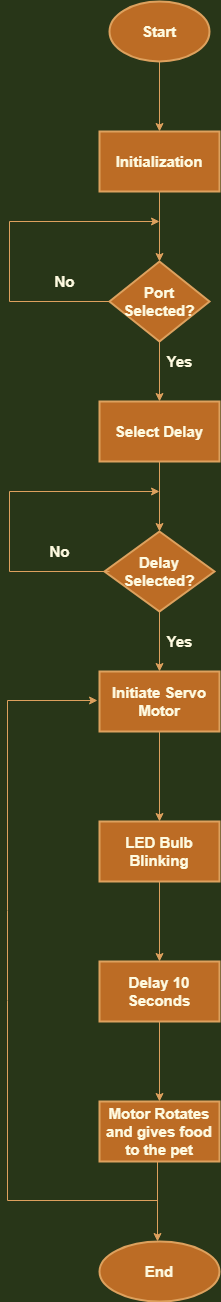

The diagram above was exported from draw.io. Its source (the exported page's mxGraphModel, read from the mxfile embedded in the PNG):
<mxGraphModel dx="868" dy="482" grid="1" gridSize="10" guides="1" tooltips="1" connect="1" arrows="1" fold="1" page="1" pageScale="1" pageWidth="1600" pageHeight="1200" background="#283618" math="0" shadow="0">
  <root>
    <mxCell id="0" />
    <mxCell id="1" parent="0" />
    <mxCell id="Ot--nakingyahloRNgqk-1" value="" style="edgeStyle=orthogonalEdgeStyle;orthogonalLoop=1;jettySize=auto;html=1;fontSize=15;fontStyle=1;rounded=0;labelBackgroundColor=#283618;strokeColor=#DDA15E;fontColor=#FEFAE0;" parent="1" source="Ot--nakingyahloRNgqk-2" target="Ot--nakingyahloRNgqk-4" edge="1">
      <mxGeometry relative="1" as="geometry" />
    </mxCell>
    <mxCell id="Ot--nakingyahloRNgqk-2" value="Start" style="strokeWidth=2;html=1;shape=mxgraph.flowchart.start_1;whiteSpace=wrap;fontSize=15;fontStyle=1;rounded=0;fillColor=#BC6C25;strokeColor=#DDA15E;fontColor=#FEFAE0;" parent="1" vertex="1">
      <mxGeometry x="502" y="100" width="100" height="60" as="geometry" />
    </mxCell>
    <mxCell id="Ot--nakingyahloRNgqk-3" value="" style="edgeStyle=orthogonalEdgeStyle;orthogonalLoop=1;jettySize=auto;html=1;fontSize=15;fontStyle=1;rounded=0;labelBackgroundColor=#283618;strokeColor=#DDA15E;fontColor=#FEFAE0;" parent="1" source="Ot--nakingyahloRNgqk-4" target="Ot--nakingyahloRNgqk-7" edge="1">
      <mxGeometry relative="1" as="geometry" />
    </mxCell>
    <mxCell id="Ot--nakingyahloRNgqk-4" value="Initialization" style="whiteSpace=wrap;html=1;strokeWidth=2;fontSize=15;fontStyle=1;rounded=0;fillColor=#BC6C25;strokeColor=#DDA15E;fontColor=#FEFAE0;" parent="1" vertex="1">
      <mxGeometry x="492" y="230" width="120" height="60" as="geometry" />
    </mxCell>
    <mxCell id="Ot--nakingyahloRNgqk-5" style="edgeStyle=orthogonalEdgeStyle;orthogonalLoop=1;jettySize=auto;html=1;exitX=0;exitY=0.5;exitDx=0;exitDy=0;fontSize=15;fontStyle=1;rounded=0;labelBackgroundColor=#283618;strokeColor=#DDA15E;fontColor=#FEFAE0;" parent="1" source="Ot--nakingyahloRNgqk-7" edge="1">
      <mxGeometry relative="1" as="geometry">
        <mxPoint x="552" y="320" as="targetPoint" />
        <Array as="points">
          <mxPoint x="402" y="400" />
          <mxPoint x="402" y="320" />
        </Array>
      </mxGeometry>
    </mxCell>
    <mxCell id="Ot--nakingyahloRNgqk-6" value="" style="edgeStyle=orthogonalEdgeStyle;orthogonalLoop=1;jettySize=auto;html=1;fontSize=15;fontStyle=1;rounded=0;labelBackgroundColor=#283618;strokeColor=#DDA15E;fontColor=#FEFAE0;" parent="1" source="Ot--nakingyahloRNgqk-7" target="Ot--nakingyahloRNgqk-10" edge="1">
      <mxGeometry relative="1" as="geometry" />
    </mxCell>
    <mxCell id="Ot--nakingyahloRNgqk-7" value="Port Selected?" style="rhombus;whiteSpace=wrap;html=1;strokeWidth=2;fontSize=15;fontStyle=1;rounded=0;fillColor=#BC6C25;strokeColor=#DDA15E;fontColor=#FEFAE0;" parent="1" vertex="1">
      <mxGeometry x="502" y="360" width="100" height="80" as="geometry" />
    </mxCell>
    <mxCell id="Ot--nakingyahloRNgqk-8" value="No" style="text;html=1;align=center;verticalAlign=middle;resizable=0;points=[];autosize=1;fontSize=15;fontStyle=1;rounded=0;fontColor=#FEFAE0;" parent="1" vertex="1">
      <mxGeometry x="437" y="370" width="40" height="20" as="geometry" />
    </mxCell>
    <mxCell id="Ot--nakingyahloRNgqk-9" value="" style="edgeStyle=orthogonalEdgeStyle;orthogonalLoop=1;jettySize=auto;html=1;fontSize=15;fontStyle=1;rounded=0;labelBackgroundColor=#283618;strokeColor=#DDA15E;fontColor=#FEFAE0;" parent="1" source="Ot--nakingyahloRNgqk-10" target="Ot--nakingyahloRNgqk-12" edge="1">
      <mxGeometry relative="1" as="geometry" />
    </mxCell>
    <mxCell id="Ot--nakingyahloRNgqk-10" value="Select Delay" style="whiteSpace=wrap;html=1;strokeWidth=2;fontSize=15;fontStyle=1;rounded=0;fillColor=#BC6C25;strokeColor=#DDA15E;fontColor=#FEFAE0;" parent="1" vertex="1">
      <mxGeometry x="492" y="500" width="120" height="60" as="geometry" />
    </mxCell>
    <mxCell id="Ot--nakingyahloRNgqk-11" value="" style="edgeStyle=orthogonalEdgeStyle;orthogonalLoop=1;jettySize=auto;html=1;fontSize=15;fontStyle=1;rounded=0;labelBackgroundColor=#283618;strokeColor=#DDA15E;fontColor=#FEFAE0;" parent="1" source="Ot--nakingyahloRNgqk-12" target="Ot--nakingyahloRNgqk-15" edge="1">
      <mxGeometry relative="1" as="geometry" />
    </mxCell>
    <mxCell id="Ot--nakingyahloRNgqk-12" value="Delay Selected?" style="rhombus;whiteSpace=wrap;html=1;strokeWidth=2;fontSize=15;fontStyle=1;rounded=0;fillColor=#BC6C25;strokeColor=#DDA15E;fontColor=#FEFAE0;" parent="1" vertex="1">
      <mxGeometry x="497" y="630" width="110" height="80" as="geometry" />
    </mxCell>
    <mxCell id="Ot--nakingyahloRNgqk-13" value="Yes" style="text;html=1;align=center;verticalAlign=middle;resizable=0;points=[];autosize=1;fontSize=15;fontStyle=1;rounded=0;fontColor=#FEFAE0;" parent="1" vertex="1">
      <mxGeometry x="552" y="450" width="40" height="20" as="geometry" />
    </mxCell>
    <mxCell id="Ot--nakingyahloRNgqk-14" value="" style="edgeStyle=orthogonalEdgeStyle;orthogonalLoop=1;jettySize=auto;html=1;fontSize=15;fontStyle=1;rounded=0;labelBackgroundColor=#283618;strokeColor=#DDA15E;fontColor=#FEFAE0;" parent="1" source="Ot--nakingyahloRNgqk-15" target="Ot--nakingyahloRNgqk-22" edge="1">
      <mxGeometry relative="1" as="geometry" />
    </mxCell>
    <mxCell id="Ot--nakingyahloRNgqk-15" value="Initiate Servo Motor" style="whiteSpace=wrap;html=1;strokeWidth=2;fontSize=15;fontStyle=1;rounded=0;fillColor=#BC6C25;strokeColor=#DDA15E;fontColor=#FEFAE0;" parent="1" vertex="1">
      <mxGeometry x="492" y="770" width="120" height="60" as="geometry" />
    </mxCell>
    <mxCell id="Ot--nakingyahloRNgqk-16" style="edgeStyle=orthogonalEdgeStyle;orthogonalLoop=1;jettySize=auto;html=1;exitX=0;exitY=0.5;exitDx=0;exitDy=0;fontSize=15;fontStyle=1;rounded=0;labelBackgroundColor=#283618;strokeColor=#DDA15E;fontColor=#FEFAE0;" parent="1" edge="1">
      <mxGeometry relative="1" as="geometry">
        <mxPoint x="552" y="590" as="targetPoint" />
        <mxPoint x="502" y="670" as="sourcePoint" />
        <Array as="points">
          <mxPoint x="402.0000000000001" y="670" />
          <mxPoint x="402.0000000000001" y="590" />
        </Array>
      </mxGeometry>
    </mxCell>
    <mxCell id="Ot--nakingyahloRNgqk-17" value="No" style="text;html=1;align=center;verticalAlign=middle;resizable=0;points=[];autosize=1;fontSize=15;fontStyle=1;rounded=0;fontColor=#FEFAE0;" parent="1" vertex="1">
      <mxGeometry x="432" y="640" width="40" height="20" as="geometry" />
    </mxCell>
    <mxCell id="Ot--nakingyahloRNgqk-18" value="Yes" style="text;html=1;align=center;verticalAlign=middle;resizable=0;points=[];autosize=1;fontSize=15;fontStyle=1;rounded=0;fontColor=#FEFAE0;" parent="1" vertex="1">
      <mxGeometry x="552" y="730" width="40" height="20" as="geometry" />
    </mxCell>
    <mxCell id="Ot--nakingyahloRNgqk-19" value="" style="edgeStyle=orthogonalEdgeStyle;orthogonalLoop=1;jettySize=auto;html=1;fontSize=15;fontStyle=1;rounded=0;labelBackgroundColor=#283618;strokeColor=#DDA15E;fontColor=#FEFAE0;" parent="1" target="Ot--nakingyahloRNgqk-21" edge="1">
      <mxGeometry relative="1" as="geometry">
        <mxPoint x="552" y="980" as="sourcePoint" />
      </mxGeometry>
    </mxCell>
    <mxCell id="Ot--nakingyahloRNgqk-20" value="" style="edgeStyle=orthogonalEdgeStyle;orthogonalLoop=1;jettySize=auto;html=1;fontSize=15;fontStyle=1;rounded=0;labelBackgroundColor=#283618;strokeColor=#DDA15E;fontColor=#FEFAE0;" parent="1" source="Ot--nakingyahloRNgqk-21" target="Ot--nakingyahloRNgqk-24" edge="1">
      <mxGeometry relative="1" as="geometry" />
    </mxCell>
    <mxCell id="Ot--nakingyahloRNgqk-21" value="Delay 10 Seconds" style="whiteSpace=wrap;html=1;strokeWidth=2;fontSize=15;fontStyle=1;rounded=0;fillColor=#BC6C25;strokeColor=#DDA15E;fontColor=#FEFAE0;" parent="1" vertex="1">
      <mxGeometry x="492" y="1060" width="120" height="60" as="geometry" />
    </mxCell>
    <mxCell id="Ot--nakingyahloRNgqk-22" value="LED Bulb Blinking" style="whiteSpace=wrap;html=1;strokeWidth=2;fontSize=15;fontStyle=1;rounded=0;fillColor=#BC6C25;strokeColor=#DDA15E;fontColor=#FEFAE0;" parent="1" vertex="1">
      <mxGeometry x="492" y="920" width="120" height="60" as="geometry" />
    </mxCell>
    <mxCell id="Ot--nakingyahloRNgqk-23" value="" style="edgeStyle=orthogonalEdgeStyle;orthogonalLoop=1;jettySize=auto;html=1;fontSize=15;fontStyle=1;rounded=0;labelBackgroundColor=#283618;strokeColor=#DDA15E;fontColor=#FEFAE0;" parent="1" edge="1">
      <mxGeometry relative="1" as="geometry">
        <mxPoint x="550" y="1260" as="sourcePoint" />
        <mxPoint x="550" y="1340" as="targetPoint" />
      </mxGeometry>
    </mxCell>
    <mxCell id="Ot--nakingyahloRNgqk-24" value="Motor Rotates and gives food to the pet" style="whiteSpace=wrap;html=1;strokeWidth=2;fontSize=15;fontStyle=1;rounded=0;fillColor=#BC6C25;strokeColor=#DDA15E;fontColor=#FEFAE0;" parent="1" vertex="1">
      <mxGeometry x="492" y="1200" width="120" height="60" as="geometry" />
    </mxCell>
    <mxCell id="Ot--nakingyahloRNgqk-25" value="End" style="ellipse;whiteSpace=wrap;html=1;strokeWidth=2;fontSize=15;fontStyle=1;rounded=0;fillColor=#BC6C25;strokeColor=#DDA15E;fontColor=#FEFAE0;" parent="1" vertex="1">
      <mxGeometry x="492" y="1340" width="120" height="60" as="geometry" />
    </mxCell>
    <mxCell id="Ot--nakingyahloRNgqk-26" value="" style="endArrow=classic;html=1;fontSize=15;fontStyle=1;rounded=0;labelBackgroundColor=#283618;strokeColor=#DDA15E;fontColor=#FEFAE0;" parent="1" edge="1">
      <mxGeometry width="50" height="50" relative="1" as="geometry">
        <mxPoint x="550" y="1299" as="sourcePoint" />
        <mxPoint x="490" y="799" as="targetPoint" />
        <Array as="points">
          <mxPoint x="400" y="1299" />
          <mxPoint x="400" y="1099" />
          <mxPoint x="400" y="1009" />
          <mxPoint x="400" y="799" />
        </Array>
      </mxGeometry>
    </mxCell>
  </root>
</mxGraphModel>